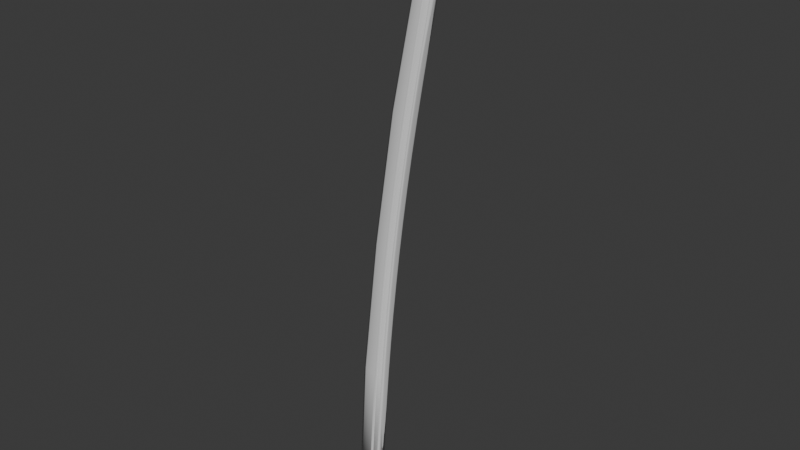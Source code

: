 # Source: katana3.blend  (saved by Blender 4.3.34; exported with 4.5.12 LTS)
import bpy
from mathutils import Matrix  # noqa: F401  (used for matrix-valued properties, if any)

bpy.ops.wm.read_factory_settings(use_empty=True)
scene = bpy.context.scene
scene.name = 'Scene'

# ---- collections
col_katana = bpy.data.collections.new('Katana'); scene.collection.children.link(col_katana)

# ---- world
world_world = bpy.data.worlds.new('World'); scene.world = world_world
world_world.use_nodes = True; world_world.node_tree.nodes.clear()
_N = world_world.node_tree.nodes; _L = world_world.node_tree.links
n0 = _N.new('ShaderNodeOutputWorld'); n0.name = 'World Output'; n0.location = (300, 300)
n1 = _N.new('ShaderNodeBackground'); n1.name = 'Background'; n1.location = (10, 300)
n1.inputs[0].default_value = (0.05088, 0.05088, 0.05088, 1.0)
_L.new(n1.outputs[0], n0.inputs[0])
n0.is_active_output = True
world_world.color = (0.05088, 0.05088, 0.05088)
world_world.sun_shadow_jitter_overblur = 0.0

# ---- meshes
me_plane = bpy.data.meshes.new('Plane')
me_plane.from_pydata([(-0.07761, -0.004644, -3.804e-09), (0.07761, -0.004644, 0.02161), (-0.03321, 0.7327, -2.802e-08), (0.122, 0.7327, 0.02161), (0.05893, 1.544, 4.42e-08), (0.1981, 1.524, 0.02161), (0.1728, 2.301, 1.129e-07), (0.3085, 2.282, 0.02161), (0.3498, 3.165, 1.911e-07), (0.4707, 3.145, 0.02161), (0.01592, -0.004644, 0.02697), (0.06032, 0.7327, 0.02697), (0.1428, 1.532, 0.02697), (0.2546, 2.29, 0.02697), (0.4226, 3.153, 0.02697), (-0.011, 0.7327, 0.01367), (0.07884, 1.541, 0.01367), (0.1922, 2.299, 0.01367), (0.3671, 3.162, 0.01367), (-0.0554, -0.004644, 0.01367), (0.3602, 3.209, 1.975e-07), (0.3775, 3.206, 0.01367), (0.3782, 3.258, 2.018e-07), (0.3942, 3.251, 0.01367), (0.4017, 3.298, 2.05e-07), (0.4153, 3.287, 0.01367), (0.4278, 3.33, 2.089e-07), (0.4412, 3.318, 0.01367), (0.4576, 3.358, 2.116e-07), (0.4699, 3.346, 0.01367), (0.4881, 3.381, 2.131e-07), (0.4994, 3.368, 0.01367), (0.01592, -0.004644, 0.0), (0.518, 3.379, 0.01367), (0.4297, 3.192, 0.02507), (0.4397, 3.227, 0.02317), (0.4512, 3.264, 0.02127), (0.4636, 3.291, 0.01937), (0.4796, 3.32, 0.01747), (0.4994, 3.351, 0.01557), (0.4774, 3.179, 0.02047), (0.4842, 3.212, 0.01934), (0.491, 3.245, 0.0182), (0.4977, 3.279, 0.01707), (0.5045, 3.312, 0.01594), (0.5113, 3.345, 0.0148), (0.07761, -0.004644, 0.0), (0.122, 0.7327, 0.0), (0.1981, 1.524, 0.0), (0.3085, 2.282, 0.0), (0.4707, 3.145, 0.0), (0.5219, 3.396, 0.0), (0.518, 3.379, 0.0), (0.4774, 3.179, 0.0), (0.4842, 3.212, 0.0), (0.491, 3.245, 0.0), (0.4977, 3.279, 0.0), (0.5045, 3.312, 0.0), (-0.0554, -0.004644, 0.0), (0.02182, -0.004644, 0.02773), (0.0709, -0.004644, 0.02339), (0.1153, 0.7327, 0.02339), (0.06622, 0.7327, 0.02773), (0.1935, 1.526, 0.02339), (0.1466, 1.531, 0.02773), (0.3044, 2.282, 0.02339), (0.2607, 2.288, 0.02773), (0.4638, 3.148, 0.02339), (0.425, 3.152, 0.02773), (0.4323, 3.191, 0.02608), (0.4703, 3.183, 0.022), (0.4421, 3.226, 0.02444), (0.4778, 3.217, 0.02062), (0.4541, 3.261, 0.0228), (0.4856, 3.252, 0.01923), (0.4672, 3.289, 0.02115), (0.4914, 3.283, 0.01784), (0.483, 3.318, 0.01951), (0.4993, 3.315, 0.01645), (0.5053, 3.348, 0.01773), (0.02182, -0.004644, 0.0), (0.0709, -0.004644, 0.0), (0.5112, 3.345, 0.0), (0.4483, 3.076, 0.02288), (0.4454, 3.085, 0.02347), (0.4383, 3.09, 0.02438), (0.4294, 3.092, 0.02534), (0.03589, 0.1154, 0.02685), (0.04007, 0.1074, 0.02645), (0.04791, 0.1027, 0.02577), (0.0569, 0.1025, 0.02499), (0.06488, 0.107, 0.02427), (0.06958, 0.1149, 0.02391), (0.4209, 3.088, 0.02611), (0.4156, 3.081, 0.02643), (0.2985, 2.283, 0.02314), (0.1869, 1.527, 0.0234), (0.1079, 0.7336, 0.02365), (0.07441, 0.7327, 0.02675), (0.1537, 1.53, 0.02664), (0.2656, 2.288, 0.02654), (0.4568, 3.071, 0.02161), (0.3346, 3.091, 0.0), (0.4082, 3.079, 0.02697), (0.3521, 3.088, 0.01367), (0.4568, 3.071, 0.0), (0.411, 3.078, 0.02773), (0.4502, 3.074, 0.02339), (0.46, 3.089, 0.02161), (0.4116, 3.096, 0.02697), (0.3556, 3.105, 0.01367), (0.46, 3.089, 0.0), (0.4142, 3.095, 0.02773), (0.4533, 3.091, 0.02339), (0.3381, 3.108, 0.0), (0.3366, 3.101, 0.0), (0.4586, 3.081, 0.02161), (0.4101, 3.089, 0.02697), (0.3541, 3.098, 0.01367), (0.4586, 3.081, 0.0), (0.4128, 3.088, 0.02773), (0.452, 3.084, 0.02339), (-0.07032, 0.1164, 0.0), (0.0849, 0.1164, 0.02161), (0.02321, 0.1164, 0.02697), (-0.04811, 0.1164, 0.01367), (0.0849, 0.1164, 0.0), (0.0291, 0.1164, 0.02773), (0.07819, 0.1164, 0.02339), (-0.07132, 0.09981, 0.0), (0.0839, 0.09981, 0.02161), (0.02221, 0.09981, 0.02697), (-0.04911, 0.09981, 0.01367), (0.0839, 0.09981, 0.0), (0.02811, 0.09981, 0.02773), (0.07719, 0.09981, 0.02339), (0.08431, 0.1066, 0.02161), (0.02262, 0.1066, 0.02697), (-0.0487, 0.1066, 0.01367), (0.08431, 0.1066, 0.0), (0.02852, 0.1066, 0.02773), (0.0776, 0.1066, 0.02339), (-0.07091, 0.1066, 0.0), (0.4483, 3.076, 0.02288), (0.4454, 3.085, 0.02347), (0.4383, 3.09, 0.02438), (0.4294, 3.092, 0.02534), (0.03589, 0.1154, 0.02685), (0.04007, 0.1074, 0.02645), (0.04791, 0.1027, 0.02577), (0.0569, 0.1025, 0.02499), (0.06488, 0.107, 0.02427), (0.06958, 0.1149, 0.02391), (0.4209, 3.088, 0.02611), (0.4156, 3.081, 0.02643), (0.2985, 2.283, 0.02314), (0.1869, 1.527, 0.0234), (0.1079, 0.7336, 0.02365), (0.07441, 0.7327, 0.02675), (0.1537, 1.53, 0.02664), (0.2656, 2.288, 0.02654), (0.4419, 3.076, 0.02103), (0.4401, 3.081, 0.02147), (0.4357, 3.084, 0.02208), (0.4302, 3.085, 0.02271), (0.0448, 0.1119, 0.02357), (0.04225, 0.1168, 0.02378), (0.0497, 0.1089, 0.02321), (0.05532, 0.1088, 0.02275), (0.06037, 0.1117, 0.0223), (0.06343, 0.1168, 0.02206), (0.4249, 3.083, 0.02319), (0.4215, 3.078, 0.02336), (0.2718, 2.287, 0.02345), (0.1017, 0.7341, 0.02179), (0.2923, 2.284, 0.02128), (0.1807, 1.527, 0.02154), (0.08065, 0.7322, 0.02366), (0.1599, 1.529, 0.02356), (0.4468, 3.076, 0.02302), (0.4442, 3.084, 0.02358), (0.4377, 3.089, 0.02442), (0.4296, 3.09, 0.0253), (0.04115, 0.1084, 0.02636), (0.03735, 0.1157, 0.02671), (0.04832, 0.1041, 0.02575), (0.05654, 0.104, 0.02505), (0.06385, 0.1081, 0.02439), (0.06818, 0.1153, 0.02405), (0.4219, 3.087, 0.02601), (0.4169, 3.08, 0.0263), (0.2671, 2.287, 0.0264), (0.1065, 0.7337, 0.02379), (0.2971, 2.283, 0.02328), (0.1854, 1.527, 0.02354), (0.07584, 0.7326, 0.02661), (0.1551, 1.53, 0.0265), (0.4442, 3.076, 0.02081), (0.442, 3.082, 0.0213), (0.4366, 3.086, 0.02202), (0.4299, 3.087, 0.02277), (0.0431, 0.1102, 0.02372), (0.03996, 0.1163, 0.02399), (0.04906, 0.1067, 0.02324), (0.05589, 0.1066, 0.02267), (0.06199, 0.11, 0.02212), (0.06564, 0.1161, 0.02184), (0.4235, 3.085, 0.02335), (0.4194, 3.079, 0.02357), (0.2696, 2.287, 0.02367), (0.1039, 0.7339, 0.02157), (0.2945, 2.283, 0.02106), (0.1829, 1.527, 0.02132), (0.07841, 0.7324, 0.02388), (0.1577, 1.529, 0.02378)], [], [(128, 123, 3, 61), (61, 3, 5, 63), (63, 5, 7, 65), (113, 108, 9, 67), (110, 109, 14, 18), (16, 12, 13, 17), (15, 11, 12, 16), (125, 124, 11, 15), (122, 125, 15, 2), (2, 15, 16, 4), (4, 16, 17, 6), (114, 110, 18, 8), (8, 18, 21, 20), (20, 21, 23, 22), (22, 23, 25, 24), (24, 25, 27, 26), (26, 27, 29, 28), (28, 29, 31, 30), (30, 31, 33, 51), (14, 34, 21, 18), (23, 21, 34, 35), (25, 23, 35, 36), (27, 25, 36, 37), (29, 27, 37, 38), (31, 29, 38, 39), (33, 31, 39), (68, 69, 34, 14), (72, 70, 40, 41), (74, 72, 41, 42), (76, 74, 42, 43), (78, 76, 43, 44), (79, 78, 44, 45), (33, 39, 79, 45), (41, 40, 53, 54), (42, 41, 54, 55), (101, 7, 49, 105), (43, 42, 55, 56), (7, 5, 48, 49), (51, 33, 52), (40, 9, 50, 53), (5, 3, 47, 48), (44, 43, 56, 57), (130, 1, 46, 133), (10, 19, 58, 32), (59, 10, 32, 80), (19, 0, 58), (1, 60, 81, 46), (60, 59, 80, 81), (39, 38, 77, 79), (79, 77, 78), (38, 37, 75, 77), (77, 75, 76, 78), (37, 36, 73, 75), (75, 73, 74, 76), (36, 35, 71, 73), (73, 71, 72, 74), (35, 34, 69, 71), (71, 69, 70, 72), (9, 40, 70, 67), (67, 70, 69, 68), (109, 112, 68, 14), (112, 113, 67, 68), (12, 64, 66, 13), (11, 62, 64, 12), (124, 127, 62, 11), (44, 57, 82, 45), (45, 82, 52, 33), (13, 66, 106, 103), (116, 101, 105, 119), (6, 17, 104, 102), (17, 13, 103, 104), (65, 7, 101, 107), (9, 108, 111, 50), (117, 120, 112, 109), (115, 118, 110, 114), (118, 117, 109, 110), (121, 116, 108, 113), (107, 101, 116, 121), (104, 103, 117, 118), (102, 104, 118, 115), (103, 106, 120, 117), (108, 116, 119, 111), (137, 140, 127, 124), (3, 123, 126, 47), (142, 138, 125, 122), (138, 137, 124, 125), (141, 136, 123, 128), (60, 1, 130, 135), (19, 10, 131, 132), (0, 19, 132, 129), (10, 59, 134, 131), (59, 60, 135, 134), (136, 130, 133, 139), (123, 136, 139, 126), (135, 130, 136, 141), (132, 131, 137, 138), (129, 132, 138, 142), (131, 134, 140, 137), (86, 112, 120, 93), (86, 85, 113, 112), (93, 120, 106, 94), (85, 84, 121, 113), (84, 83, 107, 121), (94, 106, 66, 100), (66, 64, 99, 100), (64, 62, 98, 99), (62, 127, 87, 98), (87, 127, 140, 88), (88, 140, 134, 89), (89, 134, 135, 90), (91, 90, 135, 141), (92, 91, 141, 128), (128, 61, 97, 92), (61, 63, 96, 97), (63, 65, 95, 96), (83, 95, 65, 107), (162, 163, 164, 171), (180, 179, 143, 144), (181, 180, 144, 145), (182, 181, 145, 146), (183, 184, 147, 148), (185, 183, 148, 149), (186, 185, 149, 150), (187, 186, 150, 151), (188, 187, 151, 152), (189, 182, 146, 153), (190, 189, 153, 154), (191, 190, 154, 160), (192, 188, 152, 157), (179, 193, 155, 143), (193, 194, 156, 155), (194, 192, 157, 156), (184, 195, 158, 147), (195, 196, 159, 158), (196, 191, 160, 159), (198, 197, 179, 180), (199, 198, 180, 181), (200, 199, 181, 182), (201, 202, 184, 183), (203, 201, 183, 185), (204, 203, 185, 186), (205, 204, 186, 187), (206, 205, 187, 188), (207, 200, 182, 189), (208, 207, 189, 190), (209, 208, 190, 191), (210, 206, 188, 192), (197, 211, 193, 179), (211, 212, 194, 193), (212, 210, 192, 194), (202, 213, 195, 184), (213, 214, 196, 195), (214, 209, 191, 196), (162, 161, 197, 198), (163, 162, 198, 199), (164, 163, 199, 200), (165, 166, 202, 201), (167, 165, 201, 203), (168, 167, 203, 204), (169, 168, 204, 205), (170, 169, 205, 206), (171, 164, 200, 207), (172, 171, 207, 208), (173, 172, 208, 209), (174, 170, 206, 210), (161, 175, 211, 197), (175, 176, 212, 211), (176, 174, 210, 212), (166, 177, 213, 202), (177, 178, 214, 213), (178, 173, 209, 214), (161, 162, 171, 172), (173, 175, 161, 172), (175, 173, 178, 176), (176, 178, 177, 174), (174, 177, 166, 170), (165, 169, 170, 166), (167, 168, 169, 165)])
me_plane.polygons.foreach_set('use_smooth', [True] * 178)
_k = {(0, 129): 1.0, (2, 4): 1.0, (4, 6): 1.0, (6, 102): 1.0, (8, 20): 1.0, (20, 22): 1.0, (22, 24): 1.0, (24, 26): 1.0, (26, 28): 1.0, (28, 30): 1.0, (47, 126): 1.0, (47, 48): 1.0, (48, 49): 1.0, (50, 111): 1.0, (51, 52): 1.0, (50, 53): 1.0, (53, 54): 1.0, (54, 55): 1.0, (55, 56): 1.0, (56, 57): 1.0, (32, 58): 1.0, (30, 51): 1.0, (46, 81): 1.0, (0, 58): 1.0, (32, 80): 1.0, (80, 81): 1.0, (102, 115): 1.0, (49, 105): 1.0, (111, 119): 1.0, (8, 114): 1.0, (114, 115): 1.0, (105, 119): 1.0, (2, 122): 1.0, (126, 139): 1.0, (129, 142): 1.0, (46, 133): 1.0, (133, 139): 1.0, (122, 142): 1.0}
me_plane.attributes.new('crease_edge', 'FLOAT', 'EDGE').data.foreach_set('value', [_k.get((min(e.vertices), max(e.vertices)), 0.0) for e in me_plane.edges])
_uv = me_plane.uv_layers.new(name='UVMap')
_uv.uv.foreach_set('vector', [0.8675, 0.1642, 1.0, 0.1642, 1.0, 1.0, 0.8675, 1.0, 0.8675, 1.0, 1.0, 1.0, 1.0, 1.0, 0.8675, 1.0, 0.8675, 1.0, 1.0, 1.0, 1.0, 1.0, 0.8675, 1.0, 0.8679, 1.0, 0.9997, 1.0, 1.0, 1.0, 0.8675, 1.0, 0.1431, 1.0, 0.6015, 1.0, 0.6026, 1.0, 0.1431, 1.0, 0.1431, 1.0, 0.6026, 1.0, 0.6026, 1.0, 0.1431, 1.0, 0.1431, 1.0, 0.6026, 1.0, 0.6026, 1.0, 0.1431, 1.0, 0.1431, 0.1642, 0.6026, 0.1642, 0.6026, 1.0, 0.1431, 1.0, 0.0, 0.1642, 0.1431, 0.1642, 0.1431, 1.0, 0.0, 1.0, 0.0, 1.0, 0.1431, 1.0, 0.1431, 1.0, 0.0, 1.0, 0.0, 1.0, 0.1431, 1.0, 0.1431, 1.0, 0.0, 1.0, -3.032e-07, 1.0, 0.1431, 1.0, 0.1431, 1.0, 0.0, 1.0, 0.0, 1.0, 0.1431, 1.0, 0.1431, 1.0, 0.0, 1.0, 0.0, 1.0, 0.1431, 1.0, 0.1431, 1.0, 0.0, 1.0, 0.0, 1.0, 0.1431, 1.0, 0.1431, 1.0, 0.0, 1.0, 0.0, 1.0, 0.1431, 1.0, 0.1431, 1.0, 0.0, 1.0, 0.0, 1.0, 0.1431, 1.0, 0.1431, 1.0, 0.0, 1.0, 0.0, 1.0, 0.1431, 1.0, 0.1431, 1.0, 0.0, 1.0, 0.0, 1.0, 0.1431, 1.0, 0.1431, 1.0, 0.0, 1.0, 0.6026, 1.0, 0.0, 0.0, 0.1431, 1.0, 0.1431, 1.0, 0.1431, 1.0, 0.1431, 1.0, 0.0, 0.0, 0.0, 0.0, 0.1431, 1.0, 0.1431, 1.0, 0.0, 0.0, 0.0, 0.0, 0.1431, 1.0, 0.1431, 1.0, 0.0, 0.0, 0.0, 0.0, 0.1431, 1.0, 0.1431, 1.0, 0.0, 0.0, 0.0, 0.0, 0.1431, 1.0, 0.1431, 1.0, 0.0, 0.0, 0.0, 0.0, 0.1431, 1.0, 0.1431, 1.0, 0.0, 0.0, 0.735, 1.0, 0.0, 0.0, 0.0, 0.0, 0.6026, 1.0, 0.0, 0.0, 0.0, 0.0, 0.0, 0.0, 0.0, 0.0, 0.0, 0.0, 0.0, 0.0, 0.0, 0.0, 0.0, 0.0, 0.0, 0.0, 0.0, 0.0, 0.0, 0.0, 0.0, 0.0, 0.0, 0.0, 0.0, 0.0, 0.0, 0.0, 0.0, 0.0, 0.0, 0.0, 0.0, 0.0, 0.0, 0.0, 0.0, 0.0, 0.1431, 1.0, 0.0, 0.0, 0.0, 0.0, 0.0, 0.0, 0.0, 0.0, 0.0, 0.0, 0.0, 0.0, 0.0, 0.0, 0.0, 0.0, 0.0, 0.0, 0.0, 0.0, 0.0, 0.0, 1.0, 1.0, 1.0, 1.0, 1.0, 1.0, 1.0, 1.0, 0.0, 0.0, 0.0, 0.0, 0.0, 0.0, 0.0, 0.0, 1.0, 1.0, 1.0, 1.0, 1.0, 1.0, 1.0, 1.0, 0.0, 1.0, 0.1431, 1.0, 0.1431, 1.0, 0.0, 0.0, 1.0, 1.0, 1.0, 1.0, 0.0, 0.0, 1.0, 1.0, 1.0, 1.0, 1.0, 1.0, 1.0, 1.0, 0.0, 0.0, 0.0, 0.0, 0.0, 0.0, 0.0, 0.0, 1.0, 0.1417, 1.0, 0.0, 1.0, 0.0, 1.0, 0.1417, 0.6026, 0.0, 0.1431, 0.0, 0.1431, 0.0, 0.6026, 0.0, 0.735, 0.0, 0.6026, 0.0, 0.6026, 0.0, 0.735, 0.0, 0.1431, 0.0, 0.0, 0.0, 0.1431, 0.0, 1.0, 0.0, 0.8675, 0.0, 0.8675, 0.0, 1.0, 0.0, 0.8675, 0.0, 0.735, 0.0, 0.735, 0.0, 0.8675, 0.0, 0.0, 0.0, 0.0, 0.0, 0.0, 0.0, 0.0, 0.0, 0.0, 0.0, 0.0, 0.0, 0.0, 0.0, 0.0, 0.0, 0.0, 0.0, 0.0, 0.0, 0.0, 0.0, 0.0, 0.0, 0.0, 0.0, 0.0, 0.0, 0.0, 0.0, 0.0, 0.0, 0.0, 0.0, 0.0, 0.0, 0.0, 0.0, 0.0, 0.0, 0.0, 0.0, 0.0, 0.0, 0.0, 0.0, 0.0, 0.0, 0.0, 0.0, 0.0, 0.0, 0.0, 0.0, 0.0, 0.0, 0.0, 0.0, 0.0, 0.0, 0.0, 0.0, 0.0, 0.0, 0.0, 0.0, 0.0, 0.0, 0.0, 0.0, 0.0, 0.0, 0.0, 0.0, 0.0, 0.0, 0.0, 0.0, 1.0, 1.0, 0.0, 0.0, 0.0, 0.0, 0.8675, 1.0, 0.8675, 1.0, 0.0, 0.0, 0.0, 0.0, 0.735, 1.0, 0.6015, 1.0, 0.7359, 1.0, 0.735, 1.0, 0.6026, 1.0, 0.7359, 1.0, 0.8679, 1.0, 0.8675, 1.0, 0.735, 1.0, 0.6026, 1.0, 0.735, 1.0, 0.735, 1.0, 0.6026, 1.0, 0.6026, 1.0, 0.735, 1.0, 0.735, 1.0, 0.6026, 1.0, 0.6026, 0.1642, 0.735, 0.1642, 0.735, 1.0, 0.6026, 1.0, 0.0, 0.0, 0.0, 0.0, 0.07091, 0.4955, 0.07127, 0.498, 0.07127, 0.498, 0.07091, 0.4955, 0.1431, 1.0, 0.1431, 1.0, 0.6026, 1.0, 0.735, 1.0, 0.735, 1.0, 0.6026, 1.0, 0.9999, 1.0, 1.0, 1.0, 1.0, 1.0, 1.0, 1.0, 0.0, 1.0, 0.1431, 1.0, 0.1431, 1.0, 0.0, 1.0, 0.1431, 1.0, 0.6026, 1.0, 0.6026, 1.0, 0.1431, 1.0, 0.8675, 1.0, 1.0, 1.0, 1.0, 1.0, 0.8675, 1.0, 1.0, 1.0, 0.9997, 1.0, 1.0, 1.0, 1.0, 1.0, 0.602, 1.0, 0.7355, 1.0, 0.7359, 1.0, 0.6015, 1.0, 2.639e-06, 1.0, 0.1431, 1.0, 0.1431, 1.0, -3.032e-07, 1.0, 0.1431, 1.0, 0.602, 1.0, 0.6015, 1.0, 0.1431, 1.0, 0.8677, 1.0, 0.9999, 1.0, 0.9997, 1.0, 0.8679, 1.0, 0.8675, 1.0, 1.0, 1.0, 0.9999, 1.0, 0.8677, 1.0, 0.1431, 1.0, 0.6026, 1.0, 0.602, 1.0, 0.1431, 1.0, 0.0, 1.0, 0.1431, 1.0, 0.1431, 1.0, 2.639e-06, 1.0, 0.6026, 1.0, 0.735, 1.0, 0.7355, 1.0, 0.602, 1.0, 0.9997, 1.0, 0.9999, 1.0, 1.0, 1.0, 1.0, 1.0, 0.6026, 0.1509, 0.735, 0.1509, 0.735, 0.1642, 0.6026, 0.1642, 1.0, 1.0, 1.0, 0.1642, 1.0, 0.1642, 1.0, 1.0, 6.757e-10, 0.1509, 0.1431, 0.1509, 0.1431, 0.1642, 0.0, 0.1642, 0.1431, 0.1509, 0.6026, 0.1509, 0.6026, 0.1642, 0.1431, 0.1642, 0.8675, 0.1509, 1.0, 0.1509, 1.0, 0.1642, 0.8675, 0.1642, 0.8675, 0.0, 1.0, 0.0, 1.0, 0.1417, 0.8675, 0.1417, 0.1431, 0.0, 0.6026, 0.0, 0.6026, 0.1417, 0.1431, 0.1417, 0.0, 0.0, 0.1431, 0.0, 0.1431, 0.1417, 0.0, 0.1417, 0.6026, 0.0, 0.735, 0.0, 0.735, 0.1417, 0.6026, 0.1417, 0.735, 0.0, 0.8675, 0.0, 0.8675, 0.1417, 0.735, 0.1417, 1.0, 0.1509, 1.0, 0.1417, 1.0, 0.1417, 1.0, 0.1509, 1.0, 0.1642, 1.0, 0.1509, 1.0, 0.1509, 1.0, 0.1642, 0.8675, 0.1417, 1.0, 0.1417, 1.0, 0.1509, 0.8675, 0.1509, 0.1431, 0.1417, 0.6026, 0.1417, 0.6026, 0.1509, 0.1431, 0.1509, 0.0, 0.1417, 0.1431, 0.1417, 0.1431, 0.1509, 6.757e-10, 0.1509, 0.6026, 0.1417, 0.735, 0.1417, 0.735, 0.1509, 0.6026, 0.1509, 0.0, 0.0, 0.7359, 1.0, 0.7355, 1.0, 0.0, 0.0, 0.0, 0.0, 0.0, 0.0, 0.8679, 1.0, 0.7359, 1.0, 0.0, 0.0, 0.7355, 1.0, 0.735, 1.0, 0.0, 0.0, 0.0, 0.0, 0.0, 0.0, 0.8677, 1.0, 0.8679, 1.0, 0.0, 0.0, 0.0, 0.0, 0.8675, 1.0, 0.8677, 1.0, 0.0, 0.0, 0.735, 1.0, 0.735, 1.0, 0.0, 0.0, 0.735, 1.0, 0.735, 1.0, 0.0, 0.0, 0.0, 0.0, 0.735, 1.0, 0.735, 1.0, 0.0, 0.0, 0.0, 0.0, 0.735, 1.0, 0.735, 0.1642, 0.0, 0.0, 0.0, 0.0, 0.0, 0.0, 0.735, 0.1642, 0.735, 0.1509, 0.0, 0.0, 0.0, 0.0, 0.735, 0.1509, 0.735, 0.1417, 0.0, 0.0, 0.0, 0.0, 0.735, 0.1417, 0.8675, 0.1417, 0.0, 0.0, 0.0, 0.0, 0.0, 0.0, 0.8675, 0.1417, 0.8675, 0.1509, 0.0, 0.0, 0.0, 0.0, 0.8675, 0.1509, 0.8675, 0.1642, 0.8675, 0.1642, 0.8675, 1.0, 0.0, 0.0, 0.0, 0.0, 0.8675, 1.0, 0.8675, 1.0, 0.0, 0.0, 0.0, 0.0, 0.8675, 1.0, 0.8675, 1.0, 0.0, 0.0, 0.0, 0.0, 0.0, 0.0, 0.0, 0.0, 0.8675, 1.0, 0.8675, 1.0, 0.0, 0.0, 0.0, 0.0, 0.0, 0.0, 0.0, 0.0, 0.0, 0.0, 0.0, 0.0, 0.0, 0.0, 0.0, 0.0, 0.0, 0.0, 0.0, 0.0, 0.0, 0.0, 0.0, 0.0, 0.0, 0.0, 0.0, 0.0, 0.0, 0.0, 0.0, 0.0, 0.0, 0.0, 0.0, 0.0, 0.0, 0.0, 0.0, 0.0, 0.0, 0.0, 0.0, 0.0, 0.0, 0.0, 0.0, 0.0, 0.0, 0.0, 0.0, 0.0, 0.0, 0.0, 0.0, 0.0, 0.0, 0.0, 0.0, 0.0, 0.0, 0.0, 0.0, 0.0, 0.0, 0.0, 0.0, 0.0, 0.0, 0.0, 0.0, 0.0, 0.0, 0.0, 0.0, 0.0, 0.0, 0.0, 0.0, 0.0, 0.0, 0.0, 0.0, 0.0, 0.0, 0.0, 0.0, 0.0, 0.0, 0.0, 0.0, 0.0, 0.0, 0.0, 0.0, 0.0, 0.0, 0.0, 0.0, 0.0, 0.0, 0.0, 0.0, 0.0, 0.0, 0.0, 0.0, 0.0, 0.0, 0.0, 0.0, 0.0, 0.0, 0.0, 0.0, 0.0, 0.0, 0.0, 0.0, 0.0, 0.0, 0.0, 0.0, 0.0, 0.0, 0.0, 0.0, 0.0, 0.0, 0.0, 0.0, 0.0, 0.0, 0.0, 0.0, 0.0, 0.0, 0.0, 0.0, 0.0, 0.0, 0.0, 0.0, 0.0, 0.0, 0.0, 0.0, 0.0, 0.0, 0.0, 0.0, 0.0, 0.0, 0.0, 0.0, 0.0, 0.0, 0.0, 0.0, 0.0, 0.0, 0.0, 0.0, 0.0, 0.0, 0.0, 0.0, 0.0, 0.0, 0.0, 0.0, 0.0, 0.0, 0.0, 0.0, 0.0, 0.0, 0.0, 0.0, 0.0, 0.0, 0.0, 0.0, 0.0, 0.0, 0.0, 0.0, 0.0, 0.0, 0.0, 0.0, 0.0, 0.0, 0.0, 0.0, 0.0, 0.0, 0.0, 0.0, 0.0, 0.0, 0.0, 0.0, 0.0, 0.0, 0.0, 0.0, 0.0, 0.0, 0.0, 0.0, 0.0, 0.0, 0.0, 0.0, 0.0, 0.0, 0.0, 0.0, 0.0, 0.0, 0.0, 0.0, 0.0, 0.0, 0.0, 0.0, 0.0, 0.0, 0.0, 0.0, 0.0, 0.0, 0.0, 0.0, 0.0, 0.0, 0.0, 0.0, 0.0, 0.0, 0.0, 0.0, 0.0, 0.0, 0.0, 0.0, 0.0, 0.0, 0.0, 0.0, 0.0, 0.0, 0.0, 0.0, 0.0, 0.0, 0.0, 0.0, 0.0, 0.0, 0.0, 0.0, 0.0, 0.0, 0.0, 0.0, 0.0, 0.0, 0.0, 0.0, 0.0, 0.0, 0.0, 0.0, 0.0, 0.0, 0.0, 0.0, 0.0, 0.0, 0.0, 0.0, 0.0, 0.0, 0.0, 0.0, 0.0, 0.0, 0.0, 0.0, 0.0, 0.0, 0.0, 0.0, 0.0, 0.0, 0.0, 0.0, 0.0, 0.0, 0.0, 0.0, 0.0, 0.0, 0.0, 0.0, 0.0, 0.0, 0.0, 0.0, 0.0, 0.0, 0.0, 0.0, 0.0, 0.0, 0.0, 0.0, 0.0, 0.0, 0.0, 0.0, 0.0, 0.0, 0.0, 0.0, 0.0, 0.0, 0.0, 0.0, 0.0, 0.0, 0.0, 0.0, 0.0, 0.0, 0.0, 0.0, 0.0, 0.0, 0.0, 0.0, 0.0, 0.0, 0.0, 0.0, 0.0, 0.0, 0.0, 0.0, 0.0, 0.0, 0.0, 0.0, 0.0, 0.0, 0.0, 0.0, 0.0, 0.0, 0.0, 0.0, 0.0, 0.0, 0.0, 0.0, 0.0, 0.0, 0.0, 0.0, 0.0, 0.0, 0.0, 0.0, 0.0, 0.0, 0.0, 0.0, 0.0, 0.0, 0.0, 0.0, 0.0, 0.0, 0.0, 0.0, 0.0, 0.0, 0.0, 0.0, 0.0, 0.0, 0.0, 0.0, 0.0, 0.0, 0.0, 0.0, 0.0, 0.0, 0.0, 0.0, 0.0, 0.0, 0.0, 0.0, 0.0, 0.0, 0.0, 0.0, 0.0, 0.0, 0.0, 0.0, 0.0, 0.0, 0.0, 0.0, 0.0, 0.0, 0.0, 0.0, 0.0, 0.0, 0.0, 0.0, 0.0, 0.0, 0.0, 0.0, 0.0, 0.0, 0.0, 0.0, 0.0, 0.0, 0.0, 0.0, 0.0, 0.0, 0.0, 0.0, 0.0, 0.0, 0.0, 0.0, 0.0, 0.0, 0.0, 0.0, 0.0, 0.0, 0.0, 0.0, 0.0, 0.0, 0.0, 0.0, 0.0, 0.0, 0.0, 0.0, 0.0, 0.0, 0.0, 0.0, 0.0, 0.0, 0.0, 0.0, 0.0, 0.0, 0.0, 0.0, 0.0, 0.0, 0.0, 0.0, 0.0, 0.0, 0.0, 0.0, 0.0, 0.0, 0.0, 0.0, 0.0, 0.0, 0.0, 0.0, 0.0, 0.0, 0.0, 0.0, 0.0])
me_plane.update()
me_plane_001 = bpy.data.meshes.new('Plane.001')
me_plane_001.from_pydata([(-0.07761, -0.004644, -3.804e-09), (0.07761, -0.004644, 0.02161), (-0.03321, 0.7327, -2.802e-08), (0.122, 0.7327, 0.02161), (0.05893, 1.544, 4.42e-08), (0.1981, 1.524, 0.02161), (0.1728, 2.301, 1.129e-07), (0.3085, 2.282, 0.02161), (0.3498, 3.165, 1.911e-07), (0.4707, 3.145, 0.02161), (0.01592, -0.004644, 0.02697), (0.06032, 0.7327, 0.02697), (0.1428, 1.532, 0.02697), (0.2546, 2.29, 0.02697), (0.4226, 3.153, 0.02697), (-0.011, 0.7327, 0.01367), (0.07884, 1.541, 0.01367), (0.1922, 2.299, 0.01367), (0.3671, 3.162, 0.01367), (-0.0554, -0.004644, 0.01367), (0.3602, 3.209, 1.975e-07), (0.3775, 3.206, 0.01367), (0.3782, 3.258, 2.018e-07), (0.3942, 3.251, 0.01367), (0.4017, 3.298, 2.05e-07), (0.4153, 3.287, 0.01367), (0.4278, 3.33, 2.089e-07), (0.4412, 3.318, 0.01367), (0.4576, 3.358, 2.116e-07), (0.4699, 3.346, 0.01367), (0.4881, 3.381, 2.131e-07), (0.4994, 3.368, 0.01367), (0.01592, -0.004644, 0.0), (0.518, 3.379, 0.01367), (0.4297, 3.192, 0.02507), (0.4397, 3.227, 0.02317), (0.4512, 3.264, 0.02127), (0.4636, 3.291, 0.01937), (0.4796, 3.32, 0.01747), (0.4994, 3.351, 0.01557), (0.4774, 3.179, 0.02047), (0.4842, 3.212, 0.01934), (0.491, 3.245, 0.0182), (0.4977, 3.279, 0.01707), (0.5045, 3.312, 0.01594), (0.5113, 3.345, 0.0148), (0.07761, -0.004644, 0.0), (0.122, 0.7327, 0.0), (0.1981, 1.524, 0.0), (0.3085, 2.282, 0.0), (0.4707, 3.145, 0.0), (0.5219, 3.396, 0.0), (0.518, 3.379, 0.0), (0.4774, 3.179, 0.0), (0.4842, 3.212, 0.0), (0.491, 3.245, 0.0), (0.4977, 3.279, 0.0), (0.5045, 3.312, 0.0), (0.5113, 3.345, 0.0), (-0.0554, -0.004644, 0.0)], [], [(10, 1, 3, 11), (11, 3, 5, 12), (12, 5, 7, 13), (13, 7, 9, 14), (17, 13, 14, 18), (16, 12, 13, 17), (15, 11, 12, 16), (19, 10, 11, 15), (0, 19, 15, 2), (2, 15, 16, 4), (4, 16, 17, 6), (6, 17, 18, 8), (8, 18, 21, 20), (20, 21, 23, 22), (22, 23, 25, 24), (24, 25, 27, 26), (26, 27, 29, 28), (28, 29, 31, 30), (30, 31, 33, 51), (14, 34, 21, 18), (23, 21, 34, 35), (25, 23, 35, 36), (27, 25, 36, 37), (29, 27, 37, 38), (31, 29, 38, 39), (33, 31, 39), (9, 40, 34, 14), (35, 34, 40, 41), (36, 35, 41, 42), (37, 36, 42, 43), (38, 37, 43, 44), (39, 38, 44, 45), (33, 39, 45), (41, 40, 53, 54), (45, 44, 57, 58), (42, 41, 54, 55), (33, 45, 58, 52), (9, 7, 49, 50), (43, 42, 55, 56), (7, 5, 48, 49), (51, 33, 52), (40, 9, 50, 53), (5, 3, 47, 48), (44, 43, 56, 57), (3, 1, 46, 47), (10, 19, 59, 32), (1, 10, 32, 46), (19, 0, 59)])
me_plane_001.polygons.foreach_set('use_smooth', [True] * 48)
_k = {(0, 2): 1.0, (2, 4): 1.0, (4, 6): 1.0, (6, 8): 1.0, (8, 20): 1.0, (20, 22): 1.0, (22, 24): 1.0, (24, 26): 1.0, (26, 28): 1.0, (28, 30): 1.0, (46, 47): 1.0, (47, 48): 1.0, (48, 49): 1.0, (49, 50): 1.0, (51, 52): 1.0, (52, 58): 1.0, (50, 53): 1.0, (53, 54): 1.0, (54, 55): 1.0, (55, 56): 1.0, (56, 57): 1.0, (57, 58): 1.0, (32, 59): 1.0, (30, 51): 1.0, (32, 46): 1.0, (0, 59): 1.0}
me_plane_001.attributes.new('crease_edge', 'FLOAT', 'EDGE').data.foreach_set('value', [_k.get((min(e.vertices), max(e.vertices)), 0.0) for e in me_plane_001.edges])
_uv = me_plane_001.uv_layers.new(name='UVMap')
_uv.uv.foreach_set('vector', [0.6026, 0.0, 1.0, 0.0, 1.0, 1.0, 0.6026, 1.0, 0.6026, 1.0, 1.0, 1.0, 1.0, 1.0, 0.6026, 1.0, 0.6026, 1.0, 1.0, 1.0, 1.0, 1.0, 0.6026, 1.0, 0.6026, 1.0, 1.0, 1.0, 1.0, 1.0, 0.6026, 1.0, 0.1431, 1.0, 0.6026, 1.0, 0.6026, 1.0, 0.1431, 1.0, 0.1431, 1.0, 0.6026, 1.0, 0.6026, 1.0, 0.1431, 1.0, 0.1431, 1.0, 0.6026, 1.0, 0.6026, 1.0, 0.1431, 1.0, 0.1431, 0.0, 0.6026, 0.0, 0.6026, 1.0, 0.1431, 1.0, 0.0, 0.0, 0.1431, 0.0, 0.1431, 1.0, 0.0, 1.0, 0.0, 1.0, 0.1431, 1.0, 0.1431, 1.0, 0.0, 1.0, 0.0, 1.0, 0.1431, 1.0, 0.1431, 1.0, 0.0, 1.0, 0.0, 1.0, 0.1431, 1.0, 0.1431, 1.0, 0.0, 1.0, 0.0, 1.0, 0.1431, 1.0, 0.1431, 1.0, 0.0, 1.0, 0.0, 1.0, 0.1431, 1.0, 0.1431, 1.0, 0.0, 1.0, 0.0, 1.0, 0.1431, 1.0, 0.1431, 1.0, 0.0, 1.0, 0.0, 1.0, 0.1431, 1.0, 0.1431, 1.0, 0.0, 1.0, 0.0, 1.0, 0.1431, 1.0, 0.1431, 1.0, 0.0, 1.0, 0.0, 1.0, 0.1431, 1.0, 0.1431, 1.0, 0.0, 1.0, 0.0, 1.0, 0.1431, 1.0, 0.1431, 1.0, 0.0, 1.0, 0.6026, 1.0, 0.0, 0.0, 0.1431, 1.0, 0.1431, 1.0, 0.1431, 1.0, 0.1431, 1.0, 0.0, 0.0, 0.0, 0.0, 0.1431, 1.0, 0.1431, 1.0, 0.0, 0.0, 0.0, 0.0, 0.1431, 1.0, 0.1431, 1.0, 0.0, 0.0, 0.0, 0.0, 0.1431, 1.0, 0.1431, 1.0, 0.0, 0.0, 0.0, 0.0, 0.1431, 1.0, 0.1431, 1.0, 0.0, 0.0, 0.0, 0.0, 0.1431, 1.0, 0.1431, 1.0, 0.0, 0.0, 1.0, 1.0, 0.0, 0.0, 0.0, 0.0, 0.6026, 1.0, 0.0, 0.0, 0.0, 0.0, 0.0, 0.0, 0.0, 0.0, 0.0, 0.0, 0.0, 0.0, 0.0, 0.0, 0.0, 0.0, 0.0, 0.0, 0.0, 0.0, 0.0, 0.0, 0.0, 0.0, 0.0, 0.0, 0.0, 0.0, 0.0, 0.0, 0.0, 0.0, 0.0, 0.0, 0.0, 0.0, 0.0, 0.0, 0.0, 0.0, 0.1431, 1.0, 0.0, 0.0, 0.0, 0.0, 0.0, 0.0, 0.0, 0.0, 0.0, 0.0, 0.0, 0.0, 0.0, 0.0, 0.0, 0.0, 0.0, 0.0, 0.0, 0.0, 0.0, 0.0, 0.0, 0.0, 0.0, 0.0, 0.0, 0.0, 0.1431, 1.0, 0.0, 0.0, 0.0, 0.0, 0.1431, 1.0, 1.0, 1.0, 1.0, 1.0, 1.0, 1.0, 1.0, 1.0, 0.0, 0.0, 0.0, 0.0, 0.0, 0.0, 0.0, 0.0, 1.0, 1.0, 1.0, 1.0, 1.0, 1.0, 1.0, 1.0, 0.0, 1.0, 0.1431, 1.0, 0.1431, 1.0, 0.0, 0.0, 1.0, 1.0, 1.0, 1.0, 0.0, 0.0, 1.0, 1.0, 1.0, 1.0, 1.0, 1.0, 1.0, 1.0, 0.0, 0.0, 0.0, 0.0, 0.0, 0.0, 0.0, 0.0, 1.0, 1.0, 1.0, 0.0, 1.0, 0.0, 1.0, 1.0, 0.6026, 0.0, 0.1431, 0.0, 0.1431, 0.0, 0.6026, 0.0, 1.0, 0.0, 0.6026, 0.0, 0.6026, 0.0, 1.0, 0.0, 0.1431, 0.0, 0.0, 0.0, 0.1431, 0.0])
me_plane_001.update()

# ---- objects
ob_referenceimage = bpy.data.objects.new('ReferenceImage', None)
ob_blade_highpoly = bpy.data.objects.new('Blade_HighPoly', me_plane)
ob_blade_lowpoly = bpy.data.objects.new('Blade_LowPoly', me_plane_001)

# ---- transforms, parenting, visibility, modifiers, constraints
ob_referenceimage.location = (0.2514, 8.047, 0.9385)
ob_referenceimage.rotation_euler = (1.571, 1.719, -0.0)
ob_referenceimage.empty_display_type = 'IMAGE'
ob_referenceimage.empty_display_size = 5.0
ob_blade_highpoly.location = (0.0, 0.0, 0.0)
ob_blade_highpoly.rotation_euler = (1.571, 0.0, 0.0)
_m = ob_blade_highpoly.modifiers.new('Mirror', 'MIRROR')
_m.use_axis = (False, False, True)
_m.use_clip = True
_m = ob_blade_highpoly.modifiers.new('Bevel', 'BEVEL')
_m.width = 0.0002
_m.width_pct = 0.0002
_m.limit_method = 'WEIGHT'
_m.use_clamp_overlap = False
_m.profile = 0.6979
_m = ob_blade_highpoly.modifiers.new('Subdivision', 'SUBSURF')
ob_blade_lowpoly.location = (0.0, 0.0, 0.0)
ob_blade_lowpoly.rotation_euler = (1.571, 0.0, 0.0)
_m = ob_blade_lowpoly.modifiers.new('Mirror', 'MIRROR')
_m.use_axis = (False, False, True)
_m.use_clip = True

# ---- collection membership
scene.collection.objects.link(ob_referenceimage)
col_katana.objects.link(ob_blade_highpoly)
col_katana.objects.link(ob_blade_lowpoly)

# ---- scene / render settings (as saved in the file)
scene.frame_start = 1; scene.frame_end = 250; scene.frame_set(1)
scene.render.engine = 'BLENDER_EEVEE_NEXT'
bpy.context.view_layer.update()

# ---- added for rendering (the .blend has no active camera and no usable light): camera, sun
cam_auto = bpy.data.cameras.new('AutoCamera')
cam_auto.lens = 50.0
cam_auto.sensor_width = 36.0
cam_auto.clip_end = 1000.0
ob_auto_camera = bpy.data.objects.new('AutoCamera', cam_auto)
scene.collection.objects.link(ob_auto_camera)
ob_auto_camera.location = (3.41718, -3.83406, 4.25159)
ob_auto_camera.rotation_euler = (1.09748, -7.21219e-08, 0.694738)
scene.camera = ob_auto_camera
light_auto_sun = bpy.data.lights.new('AutoSun', 'SUN')
light_auto_sun.energy = 3.0
light_auto_sun.angle = 0.0523599
ob_auto_sun = bpy.data.objects.new('AutoSun', light_auto_sun)
scene.collection.objects.link(ob_auto_sun)
ob_auto_sun.rotation_euler = (0.872665, 0.174533, 0.523599)
bpy.context.view_layer.update()
